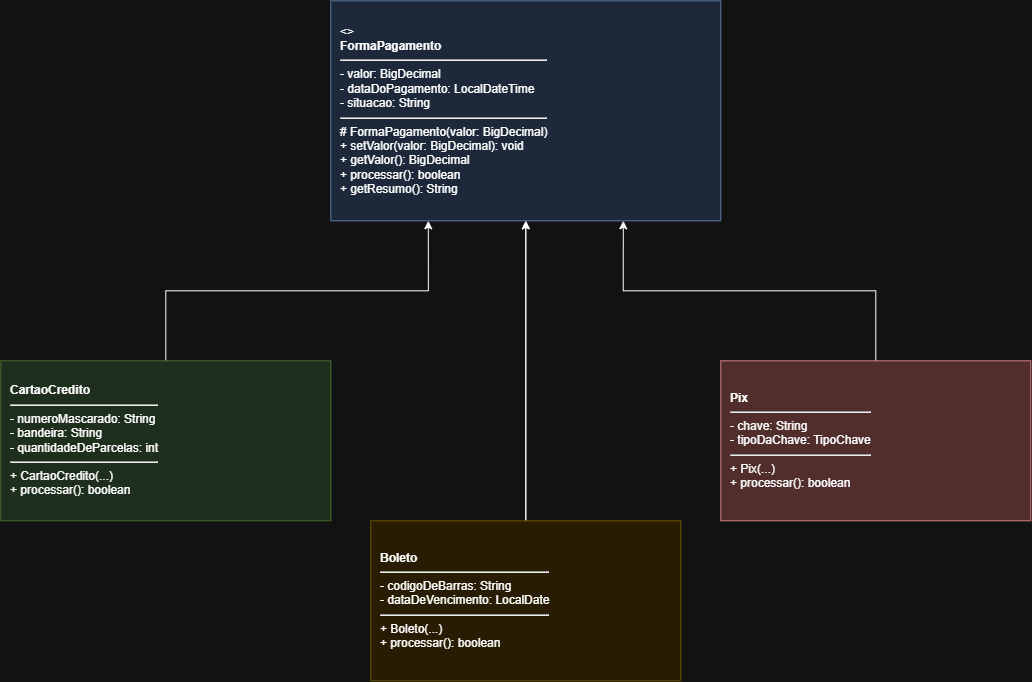

The diagram above was exported from draw.io. Its source (the exported page's mxGraphModel, read from the mxfile embedded in the PNG):
<mxGraphModel dx="2020" dy="1061" grid="1" gridSize="10" guides="1" tooltips="1" connect="1" arrows="1" fold="1" page="1" pageScale="1" pageWidth="1169" pageHeight="827" math="0" shadow="0">
  <root>
    <mxCell id="0" />
    <mxCell id="1" parent="0" />
    <mxCell id="formaPagamento" parent="1" style="rounded=0;whiteSpace=wrap;html=1;align=left;verticalAlign=middle;fontSize=12;spacingLeft=8;fillColor=#dae8fc;strokeColor=#6c8ebf;" value="&lt;&lt;abstract&gt;&gt;&lt;br&gt;&lt;b&gt;FormaPagamento&lt;/b&gt;&lt;hr&gt;- valor: BigDecimal&lt;br&gt;- dataDoPagamento: LocalDateTime&lt;br&gt;- situacao: String&lt;hr&gt;# FormaPagamento(valor: BigDecimal)&lt;br&gt;+ setValor(valor: BigDecimal): void&lt;br&gt;+ getValor(): BigDecimal&lt;br&gt;+ processar(): boolean&lt;br&gt;+ getResumo(): String" vertex="1">
      <mxGeometry height="220" width="390" x="390" y="60" as="geometry" />
    </mxCell>
    <mxCell id="V85-tJMkZC3tA_woBF1s-4" edge="1" parent="1" source="cartao" style="edgeStyle=orthogonalEdgeStyle;rounded=0;orthogonalLoop=1;jettySize=auto;html=1;entryX=0.25;entryY=1;entryDx=0;entryDy=0;" target="formaPagamento">
      <mxGeometry relative="1" as="geometry" />
    </mxCell>
    <mxCell id="cartao" parent="1" style="rounded=0;whiteSpace=wrap;html=1;align=left;verticalAlign=middle;fontSize=12;spacingLeft=8;fillColor=#d5e8d4;strokeColor=#82b366;" value="&lt;b&gt;CartaoCredito&lt;/b&gt;&lt;hr&gt;- numeroMascarado: String&lt;br&gt;- bandeira: String&lt;br&gt;- quantidadeDeParcelas: int&lt;hr&gt;+ CartaoCredito(...)&lt;br&gt;+ processar(): boolean" vertex="1">
      <mxGeometry height="160" width="330" x="60" y="420" as="geometry" />
    </mxCell>
    <mxCell id="V85-tJMkZC3tA_woBF1s-1" edge="1" parent="1" source="boleto" style="edgeStyle=orthogonalEdgeStyle;rounded=0;orthogonalLoop=1;jettySize=auto;html=1;entryX=0.5;entryY=1;entryDx=0;entryDy=0;" target="formaPagamento">
      <mxGeometry relative="1" as="geometry" />
    </mxCell>
    <mxCell id="V85-tJMkZC3tA_woBF1s-2" edge="1" parent="1" source="boleto" style="edgeStyle=orthogonalEdgeStyle;rounded=0;orthogonalLoop=1;jettySize=auto;html=1;entryX=0.5;entryY=1;entryDx=0;entryDy=0;" target="formaPagamento">
      <mxGeometry relative="1" as="geometry" />
    </mxCell>
    <mxCell id="boleto" parent="1" style="rounded=0;whiteSpace=wrap;html=1;align=left;verticalAlign=middle;fontSize=12;spacingLeft=8;fillColor=#fff2cc;strokeColor=#d6b656;" value="&lt;b&gt;Boleto&lt;/b&gt;&lt;hr&gt;- codigoDeBarras: String&lt;br&gt;- dataDeVencimento: LocalDate&lt;hr&gt;+ Boleto(...)&lt;br&gt;+ processar(): boolean" vertex="1">
      <mxGeometry height="160" width="310" x="430" y="580" as="geometry" />
    </mxCell>
    <mxCell id="V85-tJMkZC3tA_woBF1s-3" edge="1" parent="1" source="pix" style="edgeStyle=orthogonalEdgeStyle;rounded=0;orthogonalLoop=1;jettySize=auto;html=1;entryX=0.75;entryY=1;entryDx=0;entryDy=0;" target="formaPagamento">
      <mxGeometry relative="1" as="geometry" />
    </mxCell>
    <mxCell id="pix" parent="1" style="rounded=0;whiteSpace=wrap;html=1;align=left;verticalAlign=middle;fontSize=12;spacingLeft=8;fillColor=#f8cecc;strokeColor=#b85450;" value="&lt;b&gt;Pix&lt;/b&gt;&lt;hr&gt;- chave: String&lt;br&gt;- tipoDaChave: TipoChave&lt;hr&gt;+ Pix(...)&lt;br&gt;+ processar(): boolean" vertex="1">
      <mxGeometry height="160" width="310" x="780" y="420" as="geometry" />
    </mxCell>
  </root>
</mxGraphModel>